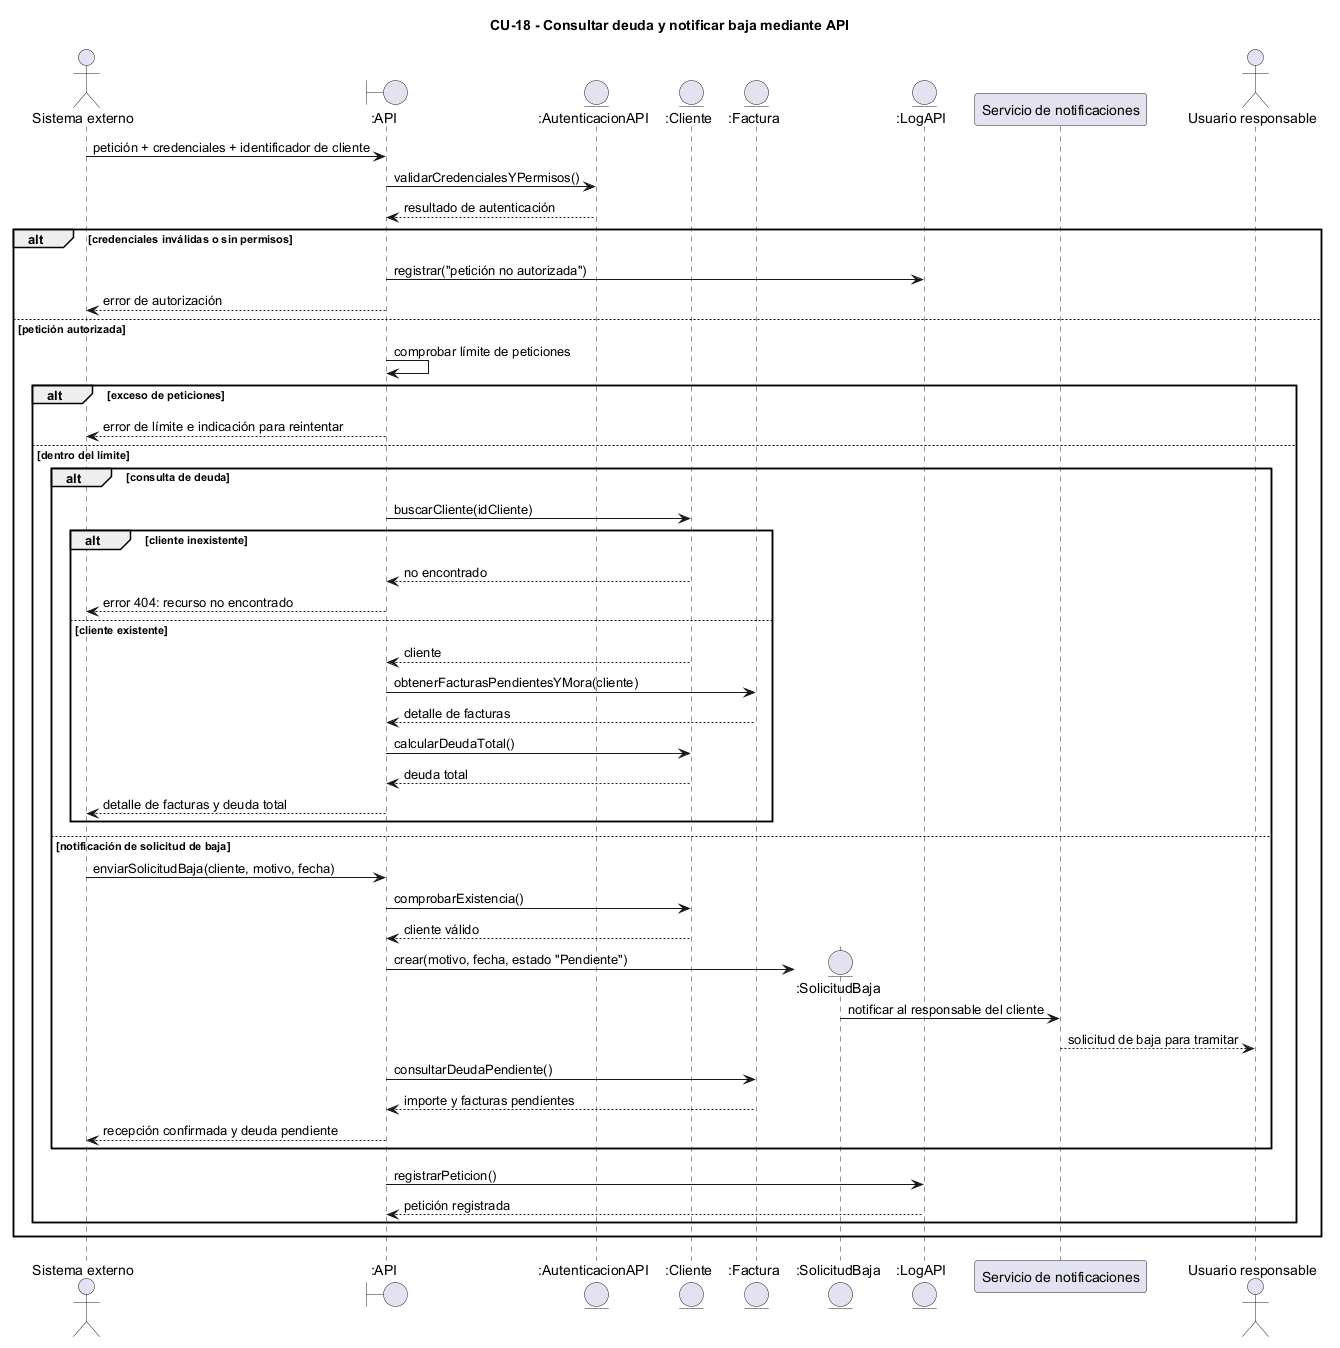

The diagram above was rendered by PlantUML. Its source (embedded in the PNG):
@startuml CU18_consultar_deuda_notificar_baja_api
title CU-18 - Consultar deuda y notificar baja mediante API
actor "Sistema externo" as Actor
boundary ":API" as API
entity ":AutenticacionAPI" as Auth
entity ":Cliente" as C
entity ":Factura" as F
entity ":SolicitudBaja" as SB
entity ":LogAPI" as Log
participant "Servicio de notificaciones" as Mail
actor "Usuario responsable" as Resp
Actor -> API : petición + credenciales + identificador de cliente
API -> Auth : validarCredencialesYPermisos()
Auth --> API : resultado de autenticación
alt credenciales inválidas o sin permisos
 API -> Log : registrar("petición no autorizada")
 API --> Actor : error de autorización
else petición autorizada
 API -> API : comprobar límite de peticiones
 alt exceso de peticiones
  API --> Actor : error de límite e indicación para reintentar
 else dentro del límite
  alt consulta de deuda
   API -> C : buscarCliente(idCliente)
   alt cliente inexistente
    C --> API : no encontrado
    API --> Actor : error 404: recurso no encontrado
   else cliente existente
    C --> API : cliente
    API -> F : obtenerFacturasPendientesYMora(cliente)
    F --> API : detalle de facturas
    API -> C : calcularDeudaTotal()
    C --> API : deuda total
    API --> Actor : detalle de facturas y deuda total
   end
  else notificación de solicitud de baja
   Actor -> API : enviarSolicitudBaja(cliente, motivo, fecha)
   API -> C : comprobarExistencia()
   C --> API : cliente válido
   API -> SB ** : crear(motivo, fecha, estado "Pendiente")
   SB -> Mail : notificar al responsable del cliente
   Mail --> Resp : solicitud de baja para tramitar
   API -> F : consultarDeudaPendiente()
   F --> API : importe y facturas pendientes
   API --> Actor : recepción confirmada y deuda pendiente
  end
  API -> Log : registrarPeticion()
  Log --> API : petición registrada
 end
end
@enduml